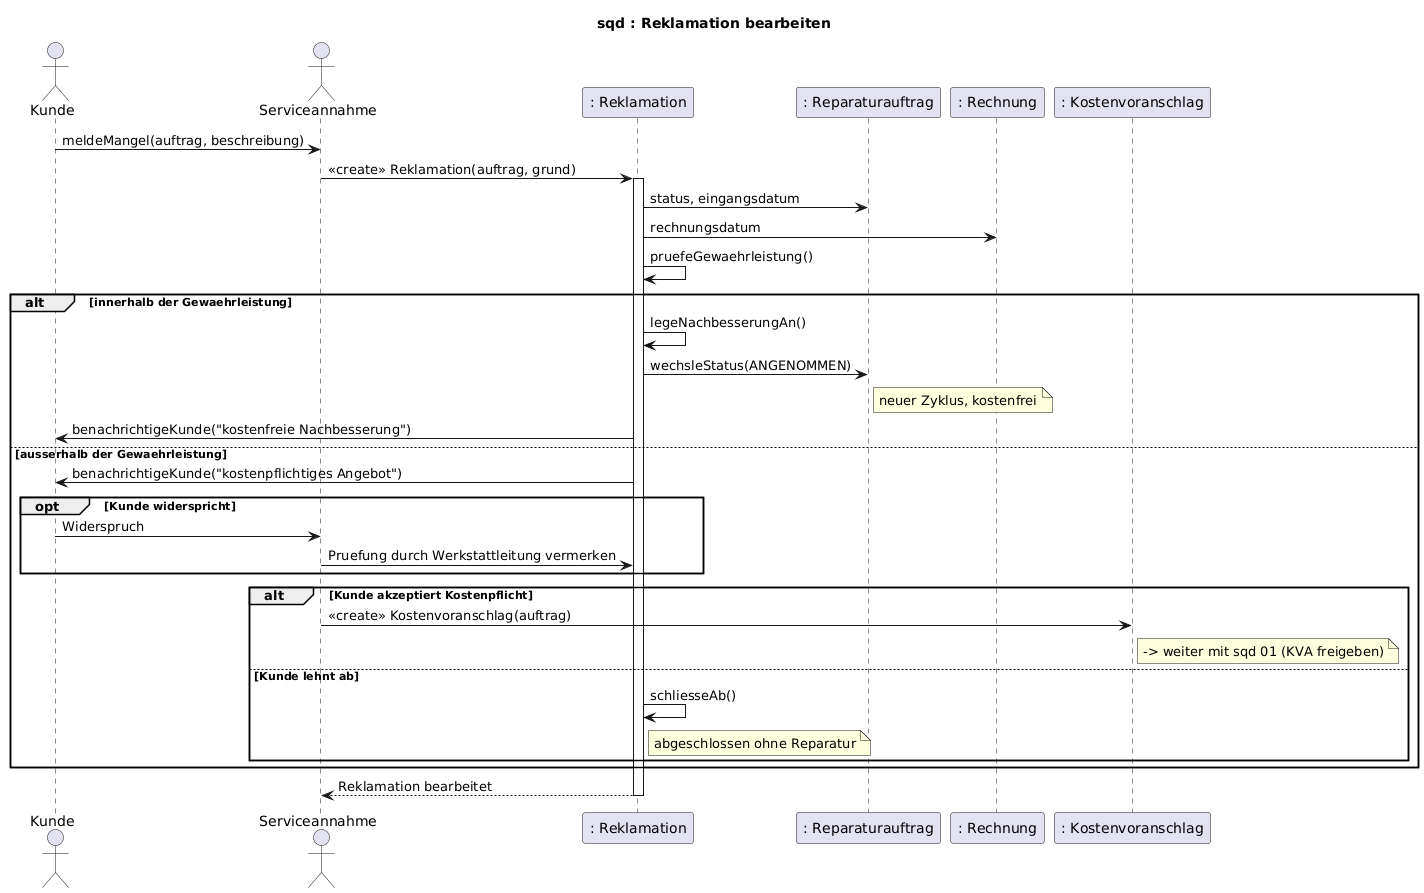

The diagram above was rendered by PlantUML. Its source (embedded in the PNG):
@startuml sqd-05-Reklamation-bearbeiten
title sqd : Reklamation bearbeiten
actor Kunde
actor Serviceannahme as SA
participant ": Reklamation" as Rekl
participant ": Reparaturauftrag" as RA
participant ": Rechnung" as Re
participant ": Kostenvoranschlag" as KVA

Kunde -> SA : meldeMangel(auftrag, beschreibung)
SA -> Rekl : <<create>> Reklamation(auftrag, grund)
activate Rekl
Rekl -> RA : status, eingangsdatum
Rekl -> Re : rechnungsdatum
Rekl -> Rekl : pruefeGewaehrleistung()

alt innerhalb der Gewaehrleistung
    Rekl -> Rekl : legeNachbesserungAn()
    Rekl -> RA : wechsleStatus(ANGENOMMEN)
    note right of RA : neuer Zyklus, kostenfrei
    Rekl -> Kunde : benachrichtigeKunde("kostenfreie Nachbesserung")
else ausserhalb der Gewaehrleistung
    Rekl -> Kunde : benachrichtigeKunde("kostenpflichtiges Angebot")
    opt Kunde widerspricht
        Kunde -> SA : Widerspruch
        SA -> Rekl : Pruefung durch Werkstattleitung vermerken
    end
    alt Kunde akzeptiert Kostenpflicht
        SA -> KVA : <<create>> Kostenvoranschlag(auftrag)
        note right of KVA : -> weiter mit sqd 01 (KVA freigeben)
    else Kunde lehnt ab
        Rekl -> Rekl : schliesseAb()
        note right of Rekl : abgeschlossen ohne Reparatur
    end
end
Rekl --> SA : Reklamation bearbeitet
deactivate Rekl
@enduml